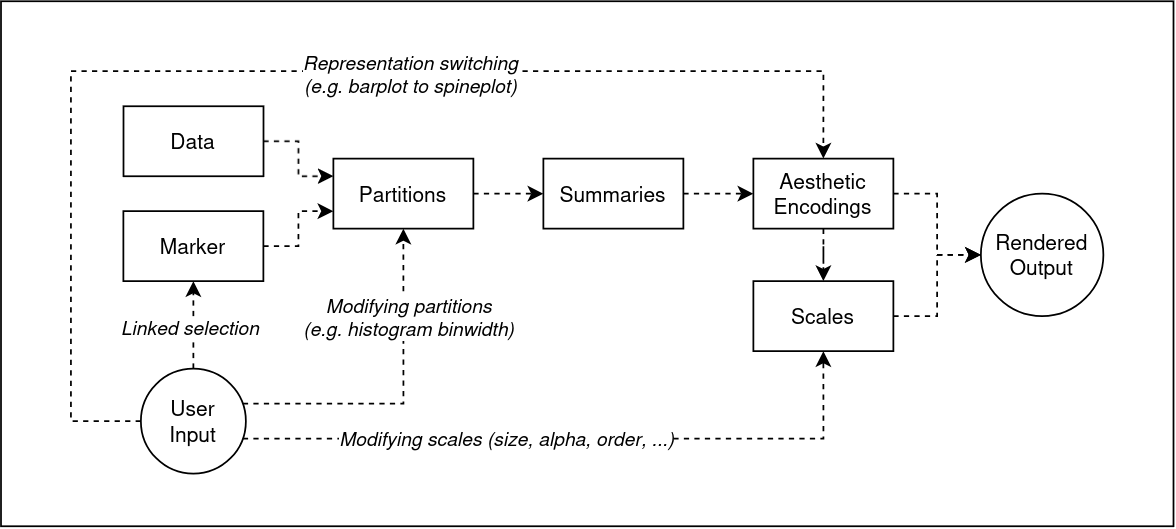

The diagram above was exported from draw.io. Its source (the exported page's mxGraphModel, read from the mxfile embedded in the PNG):
<mxGraphModel dx="1425" dy="740" grid="1" gridSize="10" guides="1" tooltips="1" connect="1" arrows="1" fold="1" page="1" pageScale="1" pageWidth="850" pageHeight="1100" math="0" shadow="0">
  <root>
    <mxCell id="0" />
    <mxCell id="1" parent="0" />
    <mxCell id="GwFPi6AOpF9JPIIZ1Gaj-63" value="" style="rounded=0;whiteSpace=wrap;html=1;" parent="1" vertex="1">
      <mxGeometry x="50" y="50" width="670" height="300" as="geometry" />
    </mxCell>
    <mxCell id="GwFPi6AOpF9JPIIZ1Gaj-23" style="edgeStyle=orthogonalEdgeStyle;rounded=0;orthogonalLoop=1;jettySize=auto;html=1;entryX=0;entryY=0.25;entryDx=0;entryDy=0;dashed=1;" parent="1" source="GwFPi6AOpF9JPIIZ1Gaj-20" target="GwFPi6AOpF9JPIIZ1Gaj-22" edge="1">
      <mxGeometry relative="1" as="geometry">
        <Array as="points">
          <mxPoint x="220" y="130" />
          <mxPoint x="220" y="150" />
        </Array>
      </mxGeometry>
    </mxCell>
    <mxCell id="GwFPi6AOpF9JPIIZ1Gaj-20" value="Data" style="rounded=0;whiteSpace=wrap;html=1;" parent="1" vertex="1">
      <mxGeometry x="120" y="110" width="80" height="40" as="geometry" />
    </mxCell>
    <mxCell id="GwFPi6AOpF9JPIIZ1Gaj-39" style="edgeStyle=orthogonalEdgeStyle;rounded=0;orthogonalLoop=1;jettySize=auto;html=1;entryX=0.5;entryY=0;entryDx=0;entryDy=0;exitX=0;exitY=0.5;exitDx=0;exitDy=0;dashed=1;" parent="1" source="GwFPi6AOpF9JPIIZ1Gaj-41" target="GwFPi6AOpF9JPIIZ1Gaj-27" edge="1">
      <mxGeometry relative="1" as="geometry">
        <mxPoint x="120" y="160" as="sourcePoint" />
        <Array as="points">
          <mxPoint x="90" y="290" />
          <mxPoint x="90" y="90" />
          <mxPoint x="520" y="90" />
        </Array>
      </mxGeometry>
    </mxCell>
    <mxCell id="GwFPi6AOpF9JPIIZ1Gaj-43" value="&lt;div&gt;Representation switching&lt;/div&gt;&lt;div&gt;(e.g. barplot to spineplot)&lt;/div&gt;" style="edgeLabel;html=1;align=center;verticalAlign=middle;resizable=0;points=[];fontStyle=2" parent="GwFPi6AOpF9JPIIZ1Gaj-39" vertex="1" connectable="0">
      <mxGeometry x="0.205" y="-2" relative="1" as="geometry">
        <mxPoint as="offset" />
      </mxGeometry>
    </mxCell>
    <mxCell id="GwFPi6AOpF9JPIIZ1Gaj-25" style="edgeStyle=orthogonalEdgeStyle;rounded=0;orthogonalLoop=1;jettySize=auto;html=1;exitX=1;exitY=0.5;exitDx=0;exitDy=0;entryX=0;entryY=0.5;entryDx=0;entryDy=0;dashed=1;" parent="1" source="GwFPi6AOpF9JPIIZ1Gaj-22" target="GwFPi6AOpF9JPIIZ1Gaj-24" edge="1">
      <mxGeometry relative="1" as="geometry" />
    </mxCell>
    <mxCell id="GwFPi6AOpF9JPIIZ1Gaj-22" value="Partitions" style="rounded=0;whiteSpace=wrap;html=1;" parent="1" vertex="1">
      <mxGeometry x="240" y="140" width="80" height="40" as="geometry" />
    </mxCell>
    <mxCell id="GwFPi6AOpF9JPIIZ1Gaj-28" style="edgeStyle=orthogonalEdgeStyle;rounded=0;orthogonalLoop=1;jettySize=auto;html=1;exitX=1;exitY=0.5;exitDx=0;exitDy=0;dashed=1;" parent="1" source="GwFPi6AOpF9JPIIZ1Gaj-24" target="GwFPi6AOpF9JPIIZ1Gaj-27" edge="1">
      <mxGeometry relative="1" as="geometry">
        <Array as="points">
          <mxPoint x="470" y="160" />
          <mxPoint x="470" y="160" />
        </Array>
      </mxGeometry>
    </mxCell>
    <mxCell id="GwFPi6AOpF9JPIIZ1Gaj-24" value="Summaries" style="rounded=0;whiteSpace=wrap;html=1;" parent="1" vertex="1">
      <mxGeometry x="360" y="140" width="80" height="40" as="geometry" />
    </mxCell>
    <mxCell id="GwFPi6AOpF9JPIIZ1Gaj-31" style="edgeStyle=orthogonalEdgeStyle;rounded=0;orthogonalLoop=1;jettySize=auto;html=1;entryX=0.5;entryY=0;entryDx=0;entryDy=0;dashed=1;" parent="1" source="GwFPi6AOpF9JPIIZ1Gaj-27" target="GwFPi6AOpF9JPIIZ1Gaj-30" edge="1">
      <mxGeometry relative="1" as="geometry" />
    </mxCell>
    <mxCell id="GwFPi6AOpF9JPIIZ1Gaj-61" style="edgeStyle=orthogonalEdgeStyle;rounded=0;orthogonalLoop=1;jettySize=auto;html=1;exitX=1;exitY=0.5;exitDx=0;exitDy=0;entryX=0;entryY=0.5;entryDx=0;entryDy=0;dashed=1;" parent="1" source="GwFPi6AOpF9JPIIZ1Gaj-27" target="GwFPi6AOpF9JPIIZ1Gaj-29" edge="1">
      <mxGeometry relative="1" as="geometry" />
    </mxCell>
    <mxCell id="GwFPi6AOpF9JPIIZ1Gaj-27" value="Aesthetic Encodings" style="rounded=0;whiteSpace=wrap;html=1;" parent="1" vertex="1">
      <mxGeometry x="480" y="140" width="80" height="40" as="geometry" />
    </mxCell>
    <mxCell id="GwFPi6AOpF9JPIIZ1Gaj-29" value="&lt;div&gt;Rendered&lt;/div&gt;&lt;div&gt;Output&lt;/div&gt;" style="ellipse;whiteSpace=wrap;html=1;" parent="1" vertex="1">
      <mxGeometry x="610" y="160" width="70" height="70" as="geometry" />
    </mxCell>
    <mxCell id="GwFPi6AOpF9JPIIZ1Gaj-62" style="edgeStyle=orthogonalEdgeStyle;rounded=0;orthogonalLoop=1;jettySize=auto;html=1;exitX=1;exitY=0.5;exitDx=0;exitDy=0;dashed=1;" parent="1" source="GwFPi6AOpF9JPIIZ1Gaj-30" target="GwFPi6AOpF9JPIIZ1Gaj-29" edge="1">
      <mxGeometry relative="1" as="geometry" />
    </mxCell>
    <mxCell id="GwFPi6AOpF9JPIIZ1Gaj-30" value="Scales" style="rounded=0;whiteSpace=wrap;html=1;" parent="1" vertex="1">
      <mxGeometry x="480" y="210" width="80" height="40" as="geometry" />
    </mxCell>
    <mxCell id="GwFPi6AOpF9JPIIZ1Gaj-55" style="edgeStyle=orthogonalEdgeStyle;rounded=0;orthogonalLoop=1;jettySize=auto;html=1;entryX=0.5;entryY=1;entryDx=0;entryDy=0;dashed=1;" parent="1" source="GwFPi6AOpF9JPIIZ1Gaj-41" target="GwFPi6AOpF9JPIIZ1Gaj-51" edge="1">
      <mxGeometry relative="1" as="geometry" />
    </mxCell>
    <mxCell id="GwFPi6AOpF9JPIIZ1Gaj-56" value="Linked selection" style="edgeLabel;html=1;align=center;verticalAlign=middle;resizable=0;points=[];fontStyle=2" parent="GwFPi6AOpF9JPIIZ1Gaj-55" vertex="1" connectable="0">
      <mxGeometry x="-0.0621" y="2" relative="1" as="geometry">
        <mxPoint as="offset" />
      </mxGeometry>
    </mxCell>
    <mxCell id="GwFPi6AOpF9JPIIZ1Gaj-57" style="edgeStyle=orthogonalEdgeStyle;rounded=0;orthogonalLoop=1;jettySize=auto;html=1;entryX=0.5;entryY=1;entryDx=0;entryDy=0;dashed=1;" parent="1" source="GwFPi6AOpF9JPIIZ1Gaj-41" target="GwFPi6AOpF9JPIIZ1Gaj-30" edge="1">
      <mxGeometry relative="1" as="geometry">
        <Array as="points">
          <mxPoint x="520" y="300" />
        </Array>
      </mxGeometry>
    </mxCell>
    <mxCell id="GwFPi6AOpF9JPIIZ1Gaj-58" value="&lt;i&gt;Modifying scales (size, alpha, order, ...)&lt;/i&gt;" style="edgeLabel;html=1;align=center;verticalAlign=middle;resizable=0;points=[];" parent="GwFPi6AOpF9JPIIZ1Gaj-57" vertex="1" connectable="0">
      <mxGeometry x="-0.4256" relative="1" as="geometry">
        <mxPoint x="41" as="offset" />
      </mxGeometry>
    </mxCell>
    <mxCell id="GwFPi6AOpF9JPIIZ1Gaj-59" style="edgeStyle=orthogonalEdgeStyle;rounded=0;orthogonalLoop=1;jettySize=auto;html=1;entryX=0.5;entryY=1;entryDx=0;entryDy=0;dashed=1;" parent="1" source="GwFPi6AOpF9JPIIZ1Gaj-41" target="GwFPi6AOpF9JPIIZ1Gaj-22" edge="1">
      <mxGeometry relative="1" as="geometry">
        <Array as="points">
          <mxPoint x="280" y="280" />
        </Array>
      </mxGeometry>
    </mxCell>
    <mxCell id="GwFPi6AOpF9JPIIZ1Gaj-60" value="&lt;div&gt;&lt;i&gt;Modifying partitions&lt;/i&gt;&lt;/div&gt;&lt;div&gt;&lt;i&gt;(e.g. histogram binwidth)&lt;/i&gt;&lt;/div&gt;" style="edgeLabel;html=1;align=center;verticalAlign=middle;resizable=0;points=[];" parent="GwFPi6AOpF9JPIIZ1Gaj-59" vertex="1" connectable="0">
      <mxGeometry x="0.4677" y="-3" relative="1" as="geometry">
        <mxPoint as="offset" />
      </mxGeometry>
    </mxCell>
    <mxCell id="GwFPi6AOpF9JPIIZ1Gaj-41" value="&lt;div&gt;User&lt;/div&gt;&lt;div&gt;Input&lt;/div&gt;" style="ellipse;whiteSpace=wrap;html=1;" parent="1" vertex="1">
      <mxGeometry x="130" y="260" width="60" height="60" as="geometry" />
    </mxCell>
    <mxCell id="GwFPi6AOpF9JPIIZ1Gaj-52" style="edgeStyle=orthogonalEdgeStyle;rounded=0;orthogonalLoop=1;jettySize=auto;html=1;entryX=0;entryY=0.75;entryDx=0;entryDy=0;dashed=1;" parent="1" source="GwFPi6AOpF9JPIIZ1Gaj-51" target="GwFPi6AOpF9JPIIZ1Gaj-22" edge="1">
      <mxGeometry relative="1" as="geometry" />
    </mxCell>
    <mxCell id="GwFPi6AOpF9JPIIZ1Gaj-51" value="Marker" style="rounded=0;whiteSpace=wrap;html=1;" parent="1" vertex="1">
      <mxGeometry x="120" y="170" width="80" height="40" as="geometry" />
    </mxCell>
  </root>
</mxGraphModel>